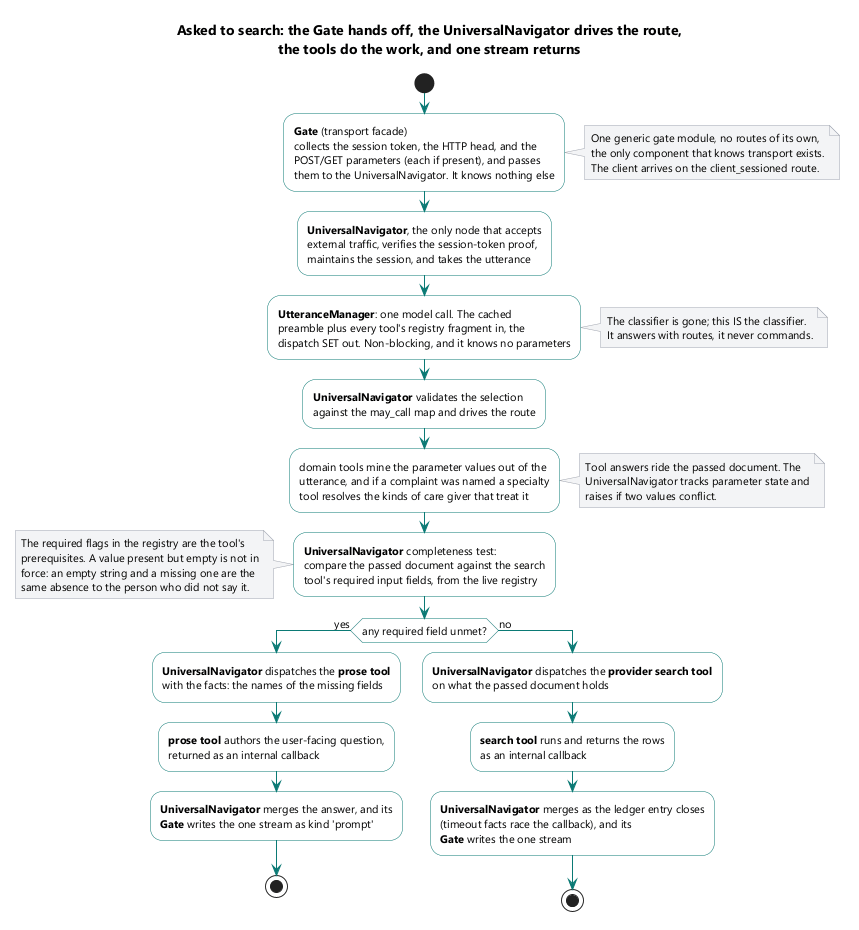

The diagram above was rendered by PlantUML. Its source (embedded in the PNG):
@startuml
skinparam componentStyle rectangle
skinparam shadowing false
skinparam defaultFontName Segoe UI
skinparam defaultFontSize 11
skinparam ArrowColor #0b7a75
skinparam ComponentBorderColor #0b7a75
skinparam DatabaseBorderColor #6b7280
skinparam NoteBackgroundColor #f3f4f6
skinparam NoteBorderColor #9ca3af
skinparam ActivityBorderColor #0b7a75
skinparam ActivityBackgroundColor #fdfdfd
skinparam ActivityDiamondBorderColor #0b7a75

title Asked to search: the Gate hands off, the UniversalNavigator drives the route,\nthe tools do the work, and one stream returns

start

:**Gate** (transport facade)
collects the session token, the HTTP head, and the
POST/GET parameters (each if present), and passes
them to the UniversalNavigator. It knows nothing else;
note right #f3f4f6
  One generic gate module, no routes of its own,
  the only component that knows transport exists.
  The client arrives on the client_sessioned route.
end note

:**UniversalNavigator**, the only node that accepts
external traffic, verifies the session-token proof,
maintains the session, and takes the utterance;

:**UtteranceManager**: one model call. The cached
preamble plus every tool's registry fragment in, the
dispatch SET out. Non-blocking, and it knows no parameters;
note right #f3f4f6
  The classifier is gone; this IS the classifier.
  It answers with routes, it never commands.
end note

:**UniversalNavigator** validates the selection
against the may_call map and drives the route;

:domain tools mine the parameter values out of the
utterance, and if a complaint was named a specialty
tool resolves the kinds of care giver that treat it;
note right #f3f4f6
  Tool answers ride the passed document. The
  UniversalNavigator tracks parameter state and
  raises if two values conflict.
end note

:**UniversalNavigator** completeness test:
compare the passed document against the search
tool's required input fields, from the live registry;
note left #f3f4f6
  The required flags in the registry are the tool's
  prerequisites. A value present but empty is not in
  force: an empty string and a missing one are the
  same absence to the person who did not say it.
end note

if (any required field unmet?) then (yes)
  :**UniversalNavigator** dispatches the **prose tool**
  with the facts: the names of the missing fields;
  :**prose tool** authors the user-facing question,
  returned as an internal callback;
  :**UniversalNavigator** merges the answer, and its
  **Gate** writes the one stream as kind 'prompt';
  stop
else (no)
  :**UniversalNavigator** dispatches the **provider search tool**
  on what the passed document holds;
  :**search tool** runs and returns the rows
  as an internal callback;
  :**UniversalNavigator** merges as the ledger entry closes
  (timeout facts race the callback), and its
  **Gate** writes the one stream;
  stop
endif

@enduml